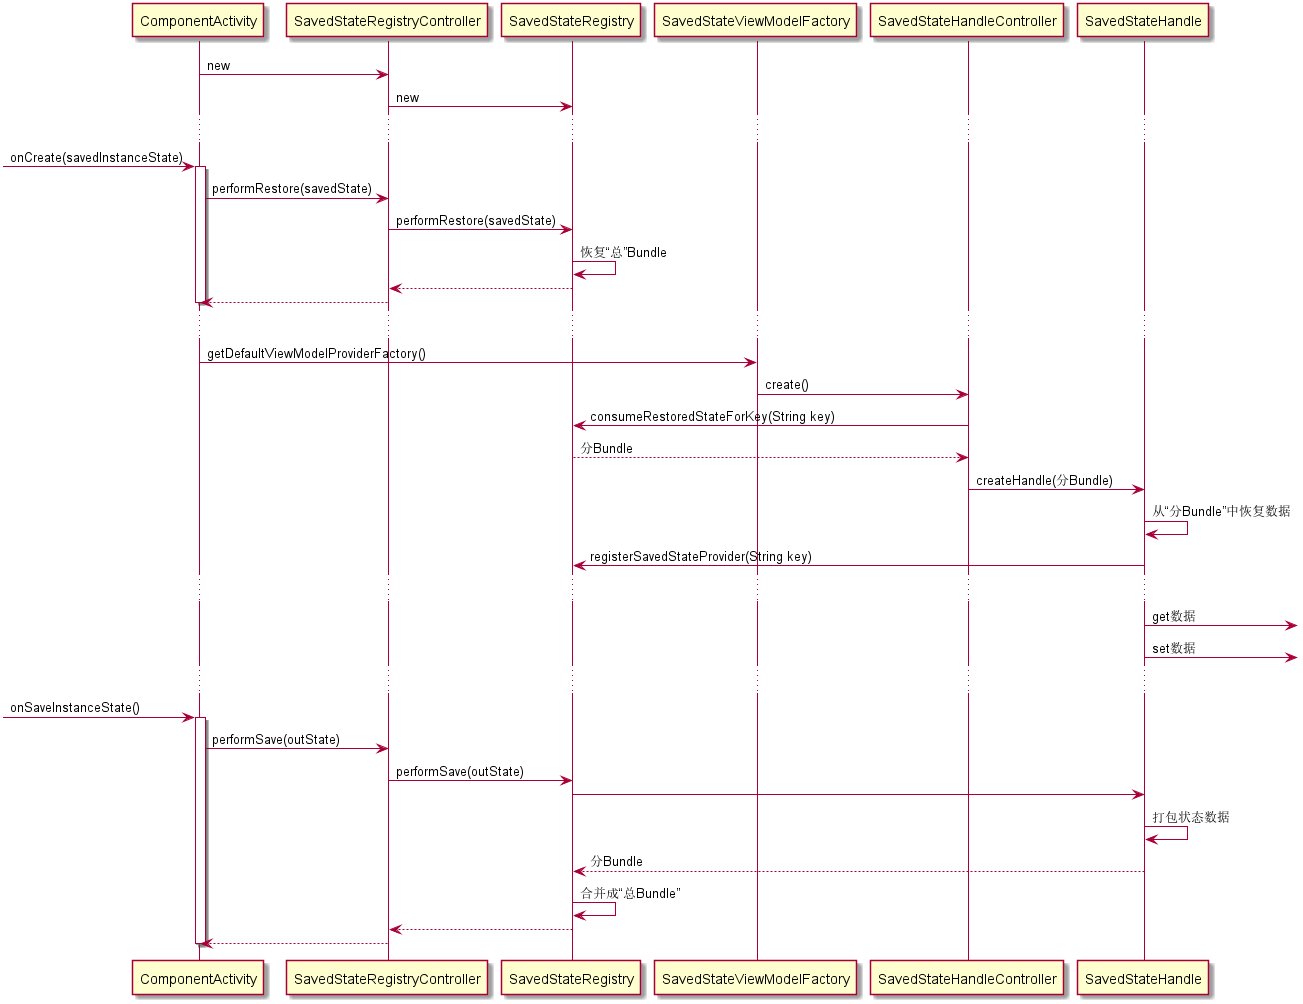

The diagram above was rendered by PlantUML. Its source (embedded in the PNG):
@startuml

participant ComponentActivity
participant SavedStateRegistryController
participant SavedStateRegistry
participant SavedStateViewModelFactory
participant SavedStateHandleController
participant SavedStateHandle


ComponentActivity -> SavedStateRegistryController: new
SavedStateRegistryController -> SavedStateRegistry: new
...

-> ComponentActivity: onCreate(savedInstanceState)
activate ComponentActivity
ComponentActivity -> SavedStateRegistryController: performRestore(savedState)
SavedStateRegistryController -> SavedStateRegistry: performRestore(savedState)
SavedStateRegistry -> SavedStateRegistry: 恢复“总”Bundle
SavedStateRegistry --> SavedStateRegistryController
SavedStateRegistryController --> ComponentActivity
deactivate ComponentActivity
...

ComponentActivity -> SavedStateViewModelFactory: getDefaultViewModelProviderFactory()
SavedStateViewModelFactory -> SavedStateHandleController: create()
SavedStateHandleController -> SavedStateRegistry: consumeRestoredStateForKey(String key)
SavedStateRegistry --> SavedStateHandleController: 分Bundle
SavedStateHandleController -> SavedStateHandle: createHandle(分Bundle)
SavedStateHandle -> SavedStateHandle: 从“分Bundle”中恢复数据
SavedStateHandle -> SavedStateRegistry: registerSavedStateProvider(String key)
...

SavedStateHandle ->: get数据
SavedStateHandle ->: set数据
...

-> ComponentActivity: onSaveInstanceState()
activate ComponentActivity
ComponentActivity -> SavedStateRegistryController: performSave(outState)
SavedStateRegistryController -> SavedStateRegistry: performSave(outState)
SavedStateRegistry -> SavedStateHandle
SavedStateHandle -> SavedStateHandle: 打包状态数据
SavedStateHandle --> SavedStateRegistry: 分Bundle
SavedStateRegistry -> SavedStateRegistry: 合并成“总Bundle”
SavedStateRegistry --> SavedStateRegistryController
SavedStateRegistryController --> ComponentActivity
deactivate ComponentActivity

@enduml